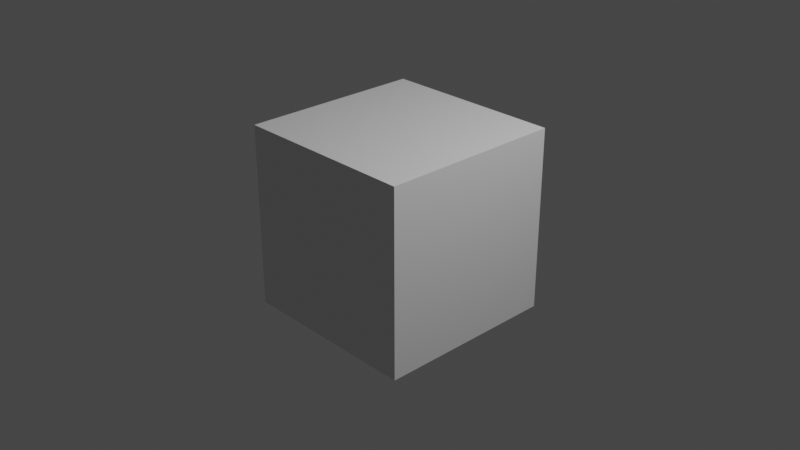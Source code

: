 # Source: halle01.blend  (saved by Blender 2.81.16; exported with 4.5.12 LTS)
import bpy
from mathutils import Matrix  # noqa: F401  (used for matrix-valued properties, if any)

bpy.ops.wm.read_factory_settings(use_empty=True)
scene = bpy.context.scene
scene.name = 'Scene'

# ---- collections
col_collection = bpy.data.collections.new('Collection'); scene.collection.children.link(col_collection)

# ---- materials (node trees are filled in below, after node groups)
mat_material = bpy.data.materials.new('Material')
mat_material.alpha_threshold = 0.0
mat_material.use_transparent_shadow = False
mat_material.line_color = (0.0, 0.0, 0.0, 1.0)

# ---- material node trees
mat_material.use_nodes = True; mat_material.node_tree.nodes.clear()
_N = mat_material.node_tree.nodes; _L = mat_material.node_tree.links
n0 = _N.new('ShaderNodeOutputMaterial'); n0.name = 'Material Output'; n0.location = (300, 300)
n1 = _N.new('ShaderNodeBsdfPrincipled'); n1.name = 'Principled BSDF'; n1.location = (10, 300)
n1.distribution = 'GGX'
n1.subsurface_method = 'BURLEY'
n1.inputs[2].default_value = 0.4
n1.inputs[3].default_value = 1.45
n1.inputs[27].default_value = (0.0, 0.0, 0.0, 1.0)
n1.inputs[28].default_value = 1.0
_L.new(n1.outputs[0], n0.inputs[0])
n0.is_active_output = True

# ---- world
world_world = bpy.data.worlds.new('World'); scene.world = world_world
world_world.use_nodes = True; world_world.node_tree.nodes.clear()
_N = world_world.node_tree.nodes; _L = world_world.node_tree.links
n0 = _N.new('ShaderNodeOutputWorld'); n0.name = 'World Output'; n0.location = (300, 300)
n1 = _N.new('ShaderNodeBackground'); n1.name = 'Background'; n1.location = (10, 300)
n1.inputs[0].default_value = (0.05088, 0.05088, 0.05088, 1.0)
_L.new(n1.outputs[0], n0.inputs[0])
n0.is_active_output = True
world_world.color = (0.05088, 0.05088, 0.05088)
world_world.use_sun_shadow = False
world_world.sun_shadow_jitter_overblur = 0.0

# ---- cameras
cam_camera = bpy.data.cameras.new('Camera')
cam_camera.clip_end = 100.0
cam_camera.ortho_scale = 7.314

# ---- lights
light_light = bpy.data.lights.new('Light', 'POINT')
light_light.transmission_factor = 0.0
light_light.energy = 1000.0
light_light.shadow_soft_size = 0.1
light_light.shadow_maximum_resolution = 0.006
light_light.use_absolute_resolution = True

# ---- meshes
me_cube = bpy.data.meshes.new('Cube')
me_cube.from_pydata([(1.0, 1.0, 1.0), (1.0, 1.0, -1.0), (1.0, -1.0, 1.0), (1.0, -1.0, -1.0), (-1.0, 1.0, 1.0), (-1.0, 1.0, -1.0), (-1.0, -1.0, 1.0), (-1.0, -1.0, -1.0)], [], [(0, 4, 6, 2), (3, 2, 6, 7), (7, 6, 4, 5), (5, 1, 3, 7), (1, 0, 2, 3), (5, 4, 0, 1)])
_uv = me_cube.uv_layers.new(name='UVMap')
_uv.uv.foreach_set('vector', [0.625, 0.5, 0.875, 0.5, 0.875, 0.75, 0.625, 0.75, 0.375, 0.75, 0.625, 0.75, 0.625, 1.0, 0.375, 1.0, 0.375, 0.0, 0.625, 0.0, 0.625, 0.25, 0.375, 0.25, 0.125, 0.5, 0.375, 0.5, 0.375, 0.75, 0.125, 0.75, 0.375, 0.5, 0.625, 0.5, 0.625, 0.75, 0.375, 0.75, 0.375, 0.25, 0.625, 0.25, 0.625, 0.5, 0.375, 0.5])
me_cube.materials.append(mat_material)
me_cube.use_remesh_preserve_volume = False
me_cube.use_remesh_preserve_attributes = False
me_cube.use_mirror_vertex_groups = False
me_cube.update()

# ---- objects
ob_cube = bpy.data.objects.new('Cube', me_cube)
ob_light = bpy.data.objects.new('Light', light_light)
ob_camera = bpy.data.objects.new('Camera', cam_camera)
ob_empty = bpy.data.objects.new('Empty', None)
ob_empty_001 = bpy.data.objects.new('Empty.001', None)

# ---- transforms, parenting, visibility, modifiers, constraints
ob_cube.location = (0.0, 0.0, 0.0)
ob_cube.lock_rotations_4d = False
ob_cube.empty_display_type = 'ARROWS'
ob_cube.lineart.crease_threshold = 0.0
ob_light.location = (4.076, 1.005, 5.904)
ob_light.rotation_euler = (0.6503, 0.05522, 1.866)
ob_light.lock_rotations_4d = False
ob_light.empty_display_type = 'ARROWS'
ob_light.color = (0.0, 0.0, 0.0, 0.0)
ob_light.lineart.crease_threshold = 0.0
ob_camera.location = (7.359, -6.926, 4.958)
ob_camera.rotation_euler = (1.109, 0.0, 0.8149)
ob_camera.lock_rotations_4d = False
ob_camera.empty_display_type = 'ARROWS'
ob_camera.color = (0.0, 0.0, 0.0, 0.0)
ob_camera.display_type = 'WIRE'
ob_camera.lineart.crease_threshold = 0.0
ob_empty.location = (0.0, 0.0, 0.0)
ob_empty.rotation_euler = (1.571, -0.0, 0.0)
ob_empty.scale = (8.027, 8.027, 8.027)
ob_empty.empty_display_type = 'IMAGE'
ob_empty.lineart.crease_threshold = 0.0
ob_empty_001.location = (0.0, 0.4517, -0.9044)
ob_empty_001.rotation_euler = (1.571, -0.0, 1.571)
ob_empty_001.scale = (9.699, 9.699, 9.699)
ob_empty_001.empty_display_type = 'IMAGE'
ob_empty_001.lineart.crease_threshold = 0.0

# ---- collection membership
col_collection.objects.link(ob_cube)
col_collection.objects.link(ob_light)
col_collection.objects.link(ob_camera)
col_collection.objects.link(ob_empty)
col_collection.objects.link(ob_empty_001)

# ---- scene / render settings (as saved in the file)
scene.camera = ob_camera
scene.frame_start = 1; scene.frame_end = 250; scene.frame_set(1)
scene.render.engine = 'BLENDER_EEVEE_NEXT'
scene.cycles.use_denoising = False
scene.cycles.samples = 128
scene.cycles.sampling_pattern = 'TABULATED_SOBOL'
scene.cycles.use_adaptive_sampling = False
scene.cycles.use_light_tree = False
scene.view_settings.view_transform = 'Filmic'
bpy.context.view_layer.update()

